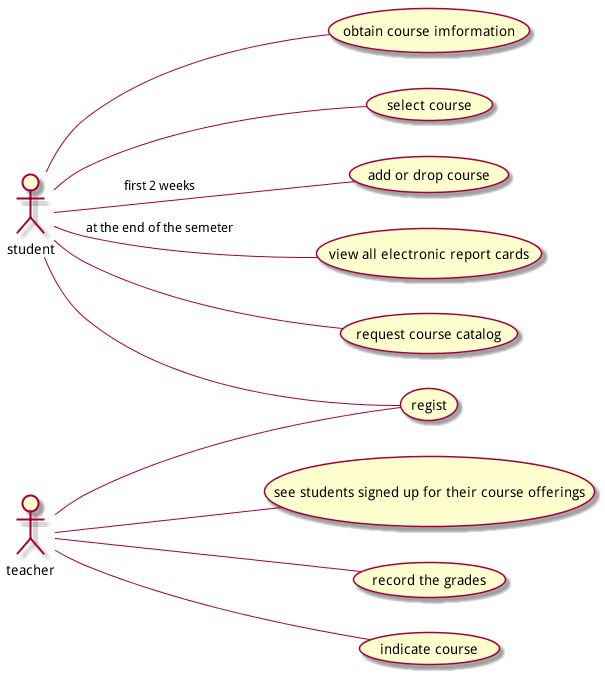

The diagram above was rendered by PlantUML. Its source (embedded in the PNG):
@startuml
left to right direction
actor student
actor teacher
student -- (regist)
student -- (request course catalog)
student -- (obtain course imformation)
student -- (select course)
student -- (add or drop course): first 2 weeks
student -- (view all electronic report cards): at the end of the semeter
teacher -- (regist)
teacher -- (indicate course)
teacher -- (see students signed up for their course offerings)
teacher -- (record the grades)
@enduml